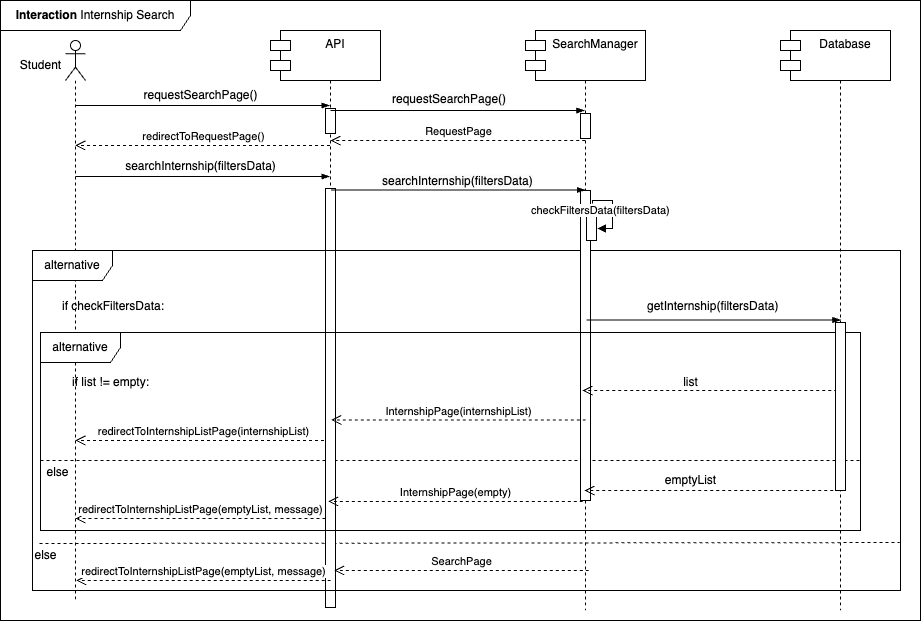

The diagram above was exported from draw.io. Its source (the exported page's mxGraphModel, read from the mxfile embedded in the PNG):
<mxGraphModel dx="1026" dy="691" grid="1" gridSize="10" guides="1" tooltips="1" connect="1" arrows="1" fold="1" page="1" pageScale="1" pageWidth="850" pageHeight="1100" math="0" shadow="0">
  <root>
    <mxCell id="0" />
    <mxCell id="1" parent="0" />
    <mxCell id="CObYJEAy56xA2G8EUnc1-17" value="" style="endArrow=none;dashed=1;html=1;rounded=0;exitX=0.38;exitY=0.1;exitDx=0;exitDy=0;exitPerimeter=0;entryX=0.999;entryY=0.859;entryDx=0;entryDy=0;entryPerimeter=0;" parent="1" edge="1" target="0QtaSWrWx8qJe-UsxeRv-7" source="CObYJEAy56xA2G8EUnc1-19">
      <mxGeometry width="50" height="50" relative="1" as="geometry">
        <mxPoint x="130" y="540" as="sourcePoint" />
        <mxPoint x="540" y="540.34" as="targetPoint" />
      </mxGeometry>
    </mxCell>
    <mxCell id="0QtaSWrWx8qJe-UsxeRv-9" value="" style="endArrow=none;dashed=1;html=1;rounded=0;exitX=0;exitY=0.418;exitDx=0;exitDy=0;exitPerimeter=0;entryX=1;entryY=0.646;entryDx=0;entryDy=0;entryPerimeter=0;" parent="1" edge="1" target="jOP6vSnSLnWGBxUfSvqk-17">
      <mxGeometry width="50" height="50" relative="1" as="geometry">
        <mxPoint x="120" y="460" as="sourcePoint" />
        <mxPoint x="490" y="460" as="targetPoint" />
      </mxGeometry>
    </mxCell>
    <mxCell id="0QtaSWrWx8qJe-UsxeRv-10" value="redirectToInternshipListPage(internshipList)" style="html=1;verticalAlign=bottom;endArrow=open;dashed=1;endSize=8;curved=0;rounded=0;" parent="1" edge="1">
      <mxGeometry x="-0.0028" relative="1" as="geometry">
        <mxPoint x="409.5" y="440" as="sourcePoint" />
        <mxPoint x="154.83666666666662" y="440" as="targetPoint" />
        <mxPoint as="offset" />
      </mxGeometry>
    </mxCell>
    <mxCell id="CObYJEAy56xA2G8EUnc1-1" value="S&amp;amp;C" style="shape=umlLifeline;perimeter=lifelinePerimeter;whiteSpace=wrap;html=1;container=1;dropTarget=0;collapsible=0;recursiveResize=0;outlineConnect=0;portConstraint=eastwest;newEdgeStyle={&quot;edgeStyle&quot;:&quot;elbowEdgeStyle&quot;,&quot;elbow&quot;:&quot;vertical&quot;,&quot;curved&quot;:0,&quot;rounded&quot;:0};" parent="1" vertex="1">
      <mxGeometry x="360" y="40" width="100" height="560" as="geometry" />
    </mxCell>
    <mxCell id="ODIJXYlx-aS8_YNGp8-O-1" value="" style="html=1;points=[[0,0,0,0,5],[0,1,0,0,-5],[1,0,0,0,5],[1,1,0,0,-5]];perimeter=orthogonalPerimeter;outlineConnect=0;targetShapes=umlLifeline;portConstraint=eastwest;newEdgeStyle={&quot;curved&quot;:0,&quot;rounded&quot;:0};" parent="CObYJEAy56xA2G8EUnc1-1" vertex="1">
      <mxGeometry x="45" y="68" width="10" height="25" as="geometry" />
    </mxCell>
    <mxCell id="ODIJXYlx-aS8_YNGp8-O-2" value="" style="html=1;points=[[0,0,0,0,5],[0,1,0,0,-5],[1,0,0,0,5],[1,1,0,0,-5]];perimeter=orthogonalPerimeter;outlineConnect=0;targetShapes=umlLifeline;portConstraint=eastwest;newEdgeStyle={&quot;curved&quot;:0,&quot;rounded&quot;:0};" parent="CObYJEAy56xA2G8EUnc1-1" vertex="1">
      <mxGeometry x="45" y="148" width="10" height="419" as="geometry" />
    </mxCell>
    <mxCell id="CObYJEAy56xA2G8EUnc1-6" value="" style="shape=umlLifeline;perimeter=lifelinePerimeter;whiteSpace=wrap;html=1;container=1;dropTarget=0;collapsible=0;recursiveResize=0;outlineConnect=0;portConstraint=eastwest;newEdgeStyle={&quot;curved&quot;:0,&quot;rounded&quot;:0};participant=umlActor;" parent="1" vertex="1">
      <mxGeometry x="145" y="40" width="20" height="560" as="geometry" />
    </mxCell>
    <mxCell id="CObYJEAy56xA2G8EUnc1-7" value="Student" style="text;html=1;align=center;verticalAlign=middle;resizable=0;points=[];autosize=1;strokeColor=none;fillColor=none;" parent="1" vertex="1">
      <mxGeometry x="90" y="50" width="60" height="30" as="geometry" />
    </mxCell>
    <mxCell id="CObYJEAy56xA2G8EUnc1-8" value="" style="edgeStyle=elbowEdgeStyle;fontSize=12;html=1;endArrow=blockThin;endFill=1;rounded=0;" parent="1" edge="1">
      <mxGeometry width="160" relative="1" as="geometry">
        <mxPoint x="155.10000000000002" y="105" as="sourcePoint" />
        <mxPoint x="409.5" y="105" as="targetPoint" />
        <Array as="points">
          <mxPoint x="270" y="105" />
        </Array>
      </mxGeometry>
    </mxCell>
    <mxCell id="CObYJEAy56xA2G8EUnc1-9" value="requestSearchPage()" style="text;html=1;align=center;verticalAlign=middle;resizable=0;points=[];autosize=1;strokeColor=none;fillColor=none;" parent="1" vertex="1">
      <mxGeometry x="210" y="80" width="140" height="30" as="geometry" />
    </mxCell>
    <mxCell id="CObYJEAy56xA2G8EUnc1-15" value="&lt;b&gt;Interaction&lt;/b&gt;&amp;nbsp;Internship Search" style="shape=umlFrame;whiteSpace=wrap;html=1;pointerEvents=0;width=190;height=30;" parent="1" vertex="1">
      <mxGeometry x="80" width="920" height="620" as="geometry" />
    </mxCell>
    <mxCell id="CObYJEAy56xA2G8EUnc1-19" value="else" style="text;html=1;align=center;verticalAlign=middle;resizable=0;points=[];autosize=1;strokeColor=none;fillColor=none;" parent="1" vertex="1">
      <mxGeometry x="100" y="540" width="50" height="30" as="geometry" />
    </mxCell>
    <mxCell id="CObYJEAy56xA2G8EUnc1-24" value="redirectToInternshipListPage(emptyList, message)" style="html=1;verticalAlign=bottom;endArrow=open;dashed=1;endSize=8;curved=0;rounded=0;" parent="1" edge="1">
      <mxGeometry x="-0.0028" relative="1" as="geometry">
        <mxPoint x="410.24" y="580" as="sourcePoint" />
        <mxPoint x="155.75219512195122" y="580" as="targetPoint" />
        <mxPoint as="offset" />
      </mxGeometry>
    </mxCell>
    <mxCell id="HJIBpvxVfIBrpGYPyr1l-3" value="redirectToRequestPage()" style="html=1;verticalAlign=bottom;endArrow=open;dashed=1;endSize=8;curved=0;rounded=0;" parent="1" edge="1">
      <mxGeometry relative="1" as="geometry">
        <mxPoint x="409.5" y="145" as="sourcePoint" />
        <mxPoint x="154.81034482758605" y="145" as="targetPoint" />
        <Array as="points">
          <mxPoint x="280.5" y="145" />
        </Array>
      </mxGeometry>
    </mxCell>
    <mxCell id="HJIBpvxVfIBrpGYPyr1l-5" value="searchInternship(filtersData)" style="text;html=1;align=center;verticalAlign=middle;resizable=0;points=[];autosize=1;strokeColor=none;fillColor=none;" parent="1" vertex="1">
      <mxGeometry x="195" y="151" width="170" height="30" as="geometry" />
    </mxCell>
    <mxCell id="HJIBpvxVfIBrpGYPyr1l-8" value="" style="edgeStyle=elbowEdgeStyle;fontSize=12;html=1;endArrow=blockThin;endFill=1;rounded=0;" parent="1" edge="1">
      <mxGeometry width="160" relative="1" as="geometry">
        <mxPoint x="155" y="176" as="sourcePoint" />
        <mxPoint x="409.5" y="176" as="targetPoint" />
        <Array as="points">
          <mxPoint x="270" y="176" />
        </Array>
      </mxGeometry>
    </mxCell>
    <mxCell id="0QtaSWrWx8qJe-UsxeRv-7" value="alternative" style="shape=umlFrame;whiteSpace=wrap;html=1;pointerEvents=0;width=80;height=30;" parent="1" vertex="1">
      <mxGeometry x="112" y="250" width="868" height="340" as="geometry" />
    </mxCell>
    <mxCell id="0QtaSWrWx8qJe-UsxeRv-8" value="if checkFiltersData:" style="text;whiteSpace=wrap;html=1;" parent="1" vertex="1">
      <mxGeometry x="140" y="292" width="200" height="30" as="geometry" />
    </mxCell>
    <mxCell id="0QtaSWrWx8qJe-UsxeRv-11" value="else" style="text;html=1;align=center;verticalAlign=middle;resizable=0;points=[];autosize=1;strokeColor=none;fillColor=none;" parent="1" vertex="1">
      <mxGeometry x="112" y="457" width="50" height="30" as="geometry" />
    </mxCell>
    <mxCell id="0QtaSWrWx8qJe-UsxeRv-14" value="redirectToInternshipListPage(emptyList, message)" style="html=1;verticalAlign=bottom;endArrow=open;dashed=1;endSize=8;curved=0;rounded=0;" parent="1" edge="1">
      <mxGeometry x="-0.0028" relative="1" as="geometry">
        <mxPoint x="405" y="518" as="sourcePoint" />
        <mxPoint x="154.8939393939395" y="518" as="targetPoint" />
        <mxPoint as="offset" />
      </mxGeometry>
    </mxCell>
    <mxCell id="jOP6vSnSLnWGBxUfSvqk-1" value=":Object" style="shape=umlLifeline;perimeter=lifelinePerimeter;whiteSpace=wrap;html=1;container=1;dropTarget=0;collapsible=0;recursiveResize=0;outlineConnect=0;portConstraint=eastwest;newEdgeStyle={&quot;curved&quot;:0,&quot;rounded&quot;:0};" vertex="1" parent="1">
      <mxGeometry x="615" y="40" width="100" height="570" as="geometry" />
    </mxCell>
    <mxCell id="jOP6vSnSLnWGBxUfSvqk-26" value="" style="html=1;points=[[0,0,0,0,5],[0,1,0,0,-5],[1,0,0,0,5],[1,1,0,0,-5]];perimeter=orthogonalPerimeter;outlineConnect=0;targetShapes=umlLifeline;portConstraint=eastwest;newEdgeStyle={&quot;curved&quot;:0,&quot;rounded&quot;:0};" vertex="1" parent="jOP6vSnSLnWGBxUfSvqk-1">
      <mxGeometry x="45" y="150" width="10" height="310" as="geometry" />
    </mxCell>
    <mxCell id="jOP6vSnSLnWGBxUfSvqk-8" value="" style="html=1;points=[[0,0,0,0,5],[0,1,0,0,-5],[1,0,0,0,5],[1,1,0,0,-5]];perimeter=orthogonalPerimeter;outlineConnect=0;targetShapes=umlLifeline;portConstraint=eastwest;newEdgeStyle={&quot;curved&quot;:0,&quot;rounded&quot;:0};" vertex="1" parent="jOP6vSnSLnWGBxUfSvqk-1">
      <mxGeometry x="45" y="73" width="10" height="25" as="geometry" />
    </mxCell>
    <mxCell id="0QtaSWrWx8qJe-UsxeRv-21" value="" style="html=1;points=[[0,0,0,0,5],[0,1,0,0,-5],[1,0,0,0,5],[1,1,0,0,-5]];perimeter=orthogonalPerimeter;outlineConnect=0;targetShapes=umlLifeline;portConstraint=eastwest;newEdgeStyle={&quot;curved&quot;:0,&quot;rounded&quot;:0};direction=west;" parent="jOP6vSnSLnWGBxUfSvqk-1" vertex="1">
      <mxGeometry x="51" y="170" width="10" height="30" as="geometry" />
    </mxCell>
    <mxCell id="jOP6vSnSLnWGBxUfSvqk-2" value=":Object" style="shape=umlLifeline;perimeter=lifelinePerimeter;whiteSpace=wrap;html=1;container=1;dropTarget=0;collapsible=0;recursiveResize=0;outlineConnect=0;portConstraint=eastwest;newEdgeStyle={&quot;curved&quot;:0,&quot;rounded&quot;:0};" vertex="1" parent="1">
      <mxGeometry x="870" y="40" width="100" height="570" as="geometry" />
    </mxCell>
    <mxCell id="jOP6vSnSLnWGBxUfSvqk-3" value="" style="edgeStyle=elbowEdgeStyle;fontSize=12;html=1;endArrow=blockThin;endFill=1;rounded=0;" edge="1" parent="1">
      <mxGeometry width="160" relative="1" as="geometry">
        <mxPoint x="410" y="110" as="sourcePoint" />
        <mxPoint x="664.4" y="110" as="targetPoint" />
        <Array as="points">
          <mxPoint x="524.9" y="110" />
        </Array>
      </mxGeometry>
    </mxCell>
    <mxCell id="jOP6vSnSLnWGBxUfSvqk-5" value="API" style="shape=module;align=left;spacingLeft=20;align=center;verticalAlign=top;whiteSpace=wrap;html=1;" vertex="1" parent="1">
      <mxGeometry x="350" y="30" width="110" height="50" as="geometry" />
    </mxCell>
    <mxCell id="jOP6vSnSLnWGBxUfSvqk-6" value="SearchManager" style="shape=module;align=left;spacingLeft=20;align=center;verticalAlign=top;whiteSpace=wrap;html=1;" vertex="1" parent="1">
      <mxGeometry x="605" y="30" width="120" height="50" as="geometry" />
    </mxCell>
    <mxCell id="jOP6vSnSLnWGBxUfSvqk-7" value="Database" style="shape=module;align=left;spacingLeft=20;align=center;verticalAlign=top;whiteSpace=wrap;html=1;" vertex="1" parent="1">
      <mxGeometry x="860" y="30" width="110" height="50" as="geometry" />
    </mxCell>
    <mxCell id="jOP6vSnSLnWGBxUfSvqk-9" value="RequestPage" style="html=1;verticalAlign=bottom;endArrow=open;dashed=1;endSize=8;curved=0;rounded=0;" edge="1" parent="1">
      <mxGeometry relative="1" as="geometry">
        <mxPoint x="664.69" y="140" as="sourcePoint" />
        <mxPoint x="410.00034482758605" y="140" as="targetPoint" />
        <Array as="points">
          <mxPoint x="535.69" y="140" />
        </Array>
      </mxGeometry>
    </mxCell>
    <mxCell id="jOP6vSnSLnWGBxUfSvqk-10" value="&lt;span style=&quot;color: rgb(0, 0, 0); font-family: Helvetica; font-size: 12px; font-style: normal; font-variant-ligatures: normal; font-variant-caps: normal; font-weight: 400; letter-spacing: normal; orphans: 2; text-align: center; text-indent: 0px; text-transform: none; widows: 2; word-spacing: 0px; -webkit-text-stroke-width: 0px; white-space: nowrap; background-color: rgb(251, 251, 251); text-decoration-thickness: initial; text-decoration-style: initial; text-decoration-color: initial; display: inline !important; float: none;&quot;&gt;requestSearchPage()&lt;/span&gt;" style="text;whiteSpace=wrap;html=1;" vertex="1" parent="1">
      <mxGeometry x="470" y="85" width="150" height="40" as="geometry" />
    </mxCell>
    <mxCell id="jOP6vSnSLnWGBxUfSvqk-11" value="" style="edgeStyle=elbowEdgeStyle;fontSize=12;html=1;endArrow=blockThin;endFill=1;rounded=0;" edge="1" parent="1">
      <mxGeometry width="160" relative="1" as="geometry">
        <mxPoint x="666" y="319.5" as="sourcePoint" />
        <mxPoint x="920.4" y="319.5" as="targetPoint" />
        <Array as="points">
          <mxPoint x="780.9" y="319.5" />
        </Array>
      </mxGeometry>
    </mxCell>
    <mxCell id="jOP6vSnSLnWGBxUfSvqk-12" value="&lt;div style=&quot;text-align: center;&quot;&gt;&lt;span style=&quot;background-color: initial; text-wrap-mode: nowrap;&quot;&gt;getInternship(filtersData)&lt;/span&gt;&lt;/div&gt;" style="text;whiteSpace=wrap;html=1;" vertex="1" parent="1">
      <mxGeometry x="725" y="292" width="150" height="40" as="geometry" />
    </mxCell>
    <mxCell id="jOP6vSnSLnWGBxUfSvqk-13" value="&lt;span style=&quot;color: rgb(0, 0, 0); font-family: Helvetica; font-size: 12px; font-style: normal; font-variant-ligatures: normal; font-variant-caps: normal; font-weight: 400; letter-spacing: normal; orphans: 2; text-align: center; text-indent: 0px; text-transform: none; widows: 2; word-spacing: 0px; -webkit-text-stroke-width: 0px; white-space: nowrap; background-color: rgb(251, 251, 251); text-decoration-thickness: initial; text-decoration-style: initial; text-decoration-color: initial; display: inline !important; float: none;&quot;&gt;searchInternship(filtersData)&lt;/span&gt;" style="text;whiteSpace=wrap;html=1;" vertex="1" parent="1">
      <mxGeometry x="460" y="167" width="150" height="40" as="geometry" />
    </mxCell>
    <mxCell id="jOP6vSnSLnWGBxUfSvqk-15" value="" style="edgeStyle=elbowEdgeStyle;fontSize=12;html=1;endArrow=blockThin;endFill=1;rounded=0;" edge="1" parent="1">
      <mxGeometry width="160" relative="1" as="geometry">
        <mxPoint x="410.6" y="189.5" as="sourcePoint" />
        <mxPoint x="665" y="189.5" as="targetPoint" />
        <Array as="points">
          <mxPoint x="525.5" y="189.5" />
        </Array>
      </mxGeometry>
    </mxCell>
    <mxCell id="jOP6vSnSLnWGBxUfSvqk-17" value="alternative" style="shape=umlFrame;whiteSpace=wrap;html=1;pointerEvents=0;width=80;height=30;" vertex="1" parent="1">
      <mxGeometry x="120" y="332" width="820" height="198" as="geometry" />
    </mxCell>
    <mxCell id="jOP6vSnSLnWGBxUfSvqk-19" value="" style="html=1;verticalAlign=bottom;endArrow=open;dashed=1;endSize=8;curved=0;rounded=0;" edge="1" parent="1">
      <mxGeometry relative="1" as="geometry">
        <mxPoint x="916.69" y="390" as="sourcePoint" />
        <mxPoint x="662.0003448275861" y="390" as="targetPoint" />
        <Array as="points">
          <mxPoint x="787.69" y="390" />
        </Array>
      </mxGeometry>
    </mxCell>
    <mxCell id="jOP6vSnSLnWGBxUfSvqk-20" value="list" style="text;html=1;align=center;verticalAlign=middle;resizable=0;points=[];autosize=1;strokeColor=none;fillColor=none;" vertex="1" parent="1">
      <mxGeometry x="750" y="367" width="40" height="30" as="geometry" />
    </mxCell>
    <mxCell id="jOP6vSnSLnWGBxUfSvqk-18" value="if list != empty:" style="text;html=1;align=center;verticalAlign=middle;resizable=0;points=[];autosize=1;" vertex="1" parent="1">
      <mxGeometry x="140" y="367" width="100" height="30" as="geometry" />
    </mxCell>
    <mxCell id="jOP6vSnSLnWGBxUfSvqk-21" value="InternshipPage(internshipList)" style="html=1;verticalAlign=bottom;endArrow=open;dashed=1;endSize=8;curved=0;rounded=0;" edge="1" parent="1">
      <mxGeometry x="-0.0028" relative="1" as="geometry">
        <mxPoint x="665.33" y="419.5" as="sourcePoint" />
        <mxPoint x="410.66666666666663" y="419.5" as="targetPoint" />
        <mxPoint as="offset" />
      </mxGeometry>
    </mxCell>
    <mxCell id="jOP6vSnSLnWGBxUfSvqk-22" value="InternshipPage(empty)" style="html=1;verticalAlign=bottom;endArrow=open;dashed=1;endSize=8;curved=0;rounded=0;" edge="1" parent="1">
      <mxGeometry x="-0.0028" relative="1" as="geometry">
        <mxPoint x="662.33" y="501" as="sourcePoint" />
        <mxPoint x="407.66666666666663" y="501" as="targetPoint" />
        <mxPoint as="offset" />
      </mxGeometry>
    </mxCell>
    <mxCell id="jOP6vSnSLnWGBxUfSvqk-23" value="" style="html=1;verticalAlign=bottom;endArrow=open;dashed=1;endSize=8;curved=0;rounded=0;" edge="1" parent="1">
      <mxGeometry relative="1" as="geometry">
        <mxPoint x="918.69" y="490" as="sourcePoint" />
        <mxPoint x="664.0003448275861" y="490" as="targetPoint" />
        <Array as="points">
          <mxPoint x="789.69" y="490" />
        </Array>
      </mxGeometry>
    </mxCell>
    <mxCell id="jOP6vSnSLnWGBxUfSvqk-24" value="emptyList" style="text;html=1;align=center;verticalAlign=middle;resizable=0;points=[];autosize=1;strokeColor=none;fillColor=none;" vertex="1" parent="1">
      <mxGeometry x="735" y="465" width="70" height="30" as="geometry" />
    </mxCell>
    <mxCell id="jOP6vSnSLnWGBxUfSvqk-25" value="" style="html=1;points=[[0,0,0,0,5],[0,1,0,0,-5],[1,0,0,0,5],[1,1,0,0,-5]];perimeter=orthogonalPerimeter;outlineConnect=0;targetShapes=umlLifeline;portConstraint=eastwest;newEdgeStyle={&quot;curved&quot;:0,&quot;rounded&quot;:0};" vertex="1" parent="1">
      <mxGeometry x="915" y="322" width="10" height="168" as="geometry" />
    </mxCell>
    <mxCell id="0QtaSWrWx8qJe-UsxeRv-4" value="checkFiltersData(filtersData)" style="html=1;align=left;spacingLeft=2;endArrow=block;rounded=0;edgeStyle=orthogonalEdgeStyle;curved=0;rounded=0;" parent="1" edge="1">
      <mxGeometry x="-1" y="65" relative="1" as="geometry">
        <mxPoint x="672" y="202.97" as="sourcePoint" />
        <Array as="points">
          <mxPoint x="672" y="200" />
          <mxPoint x="692" y="200" />
          <mxPoint x="692" y="228" />
        </Array>
        <mxPoint y="7" as="offset" />
        <mxPoint x="677" y="228.0044827586207" as="targetPoint" />
      </mxGeometry>
    </mxCell>
    <mxCell id="jOP6vSnSLnWGBxUfSvqk-27" value="SearchPage" style="html=1;verticalAlign=bottom;endArrow=open;dashed=1;endSize=8;curved=0;rounded=0;" edge="1" parent="1">
      <mxGeometry x="-0.0026" relative="1" as="geometry">
        <mxPoint x="668.33" y="570" as="sourcePoint" />
        <mxPoint x="413.66666666666663" y="570" as="targetPoint" />
        <mxPoint as="offset" />
      </mxGeometry>
    </mxCell>
  </root>
</mxGraphModel>